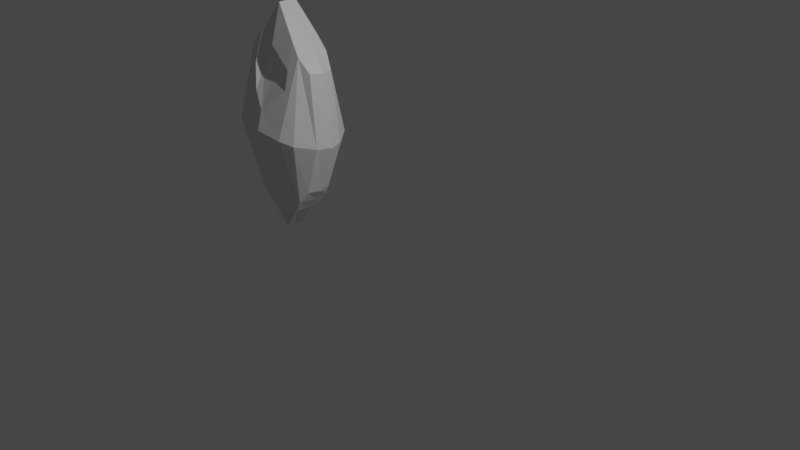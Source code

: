 # Source: PI_construtores_Gema_da_Floresta_de_Elowen.blend  (saved by Blender 3.5.10; exported with 4.5.12 LTS)
import bpy
from mathutils import Matrix  # noqa: F401  (used for matrix-valued properties, if any)

bpy.ops.wm.read_factory_settings(use_empty=True)
scene = bpy.context.scene
scene.name = 'Scene'

# ---- collections
col_collection = bpy.data.collections.new('Collection'); scene.collection.children.link(col_collection)

# ---- materials (node trees are filled in below, after node groups)
mat_material = bpy.data.materials.new('Material')
mat_material.alpha_threshold = 0.0
mat_material.use_transparent_shadow = False
mat_material.roughness = 0.5
mat_material.line_color = (0.0, 0.0, 0.0, 1.0)

# ---- material node trees
mat_material.use_nodes = True; mat_material.node_tree.nodes.clear()
_N = mat_material.node_tree.nodes; _L = mat_material.node_tree.links
n0 = _N.new('ShaderNodeOutputMaterial'); n0.name = 'Material Output'; n0.location = (300, 300)
n1 = _N.new('ShaderNodeBsdfPrincipled'); n1.name = 'Principled BSDF'; n1.location = (10, 300)
n1.distribution = 'GGX'
n1.subsurface_method = 'RANDOM_WALK_SKIN'
n1.inputs[3].default_value = 1.45
n1.inputs[27].default_value = (0.0, 0.0, 0.0, 1.0)
n1.inputs[28].default_value = 1.0
_L.new(n1.outputs[0], n0.inputs[0])
n0.is_active_output = True

# ---- world
world_world = bpy.data.worlds.new('World'); scene.world = world_world
world_world.use_nodes = True; world_world.node_tree.nodes.clear()
_N = world_world.node_tree.nodes; _L = world_world.node_tree.links
n0 = _N.new('ShaderNodeOutputWorld'); n0.name = 'World Output'; n0.location = (300, 300)
n1 = _N.new('ShaderNodeBackground'); n1.name = 'Background'; n1.location = (10, 300)
n1.inputs[0].default_value = (0.05088, 0.05088, 0.05088, 1.0)
_L.new(n1.outputs[0], n0.inputs[0])
n0.is_active_output = True
world_world.color = (0.05088, 0.05088, 0.05088)
world_world.use_sun_shadow = False
world_world.sun_shadow_jitter_overblur = 0.0

# ---- cameras
cam_camera = bpy.data.cameras.new('Camera')
cam_camera.clip_end = 100.0
cam_camera.ortho_scale = 7.314

# ---- lights
light_light = bpy.data.lights.new('Light', 'POINT')
light_light.transmission_factor = 0.0
light_light.energy = 1000.0
light_light.shadow_soft_size = 0.1
light_light.shadow_maximum_resolution = 0.006
light_light.use_absolute_resolution = True

# ---- meshes
me_cube = bpy.data.meshes.new('Cube')
me_cube.from_pydata([(1.224, 0.257, 0.497), (0.9839, 0.257, -0.5547), (1.224, -0.257, 0.497), (0.9839, -0.257, -0.5547), (-1.214, 0.257, 0.513), (-1.133, 0.257, -0.5423), (-1.214, -0.257, 0.513), (-1.133, -0.257, -0.5423), (-0.1158, 0.1922, -0.9886), (-0.02991, -0.1922, 1.0), (-0.1158, -0.1922, -0.9886), (-0.02991, 0.1922, 1.0), (1.471, 0.2981, -0.1165), (-1.564, -0.2981, -0.03823), (1.471, -0.2981, -0.1165), (-1.564, 0.2981, -0.03823), (-0.02408, 0.8676, -0.01496), (-0.02408, -0.8676, -0.01496), (0.4677, -0.3039, -0.7716), (0.6122, 0.3039, 0.7485), (0.4677, 0.3039, -0.7716), (0.6122, -0.3039, 0.7485), (0.7233, -0.7885, -0.05519), (0.7233, 0.7885, -0.05519), (-0.5908, 0.3039, -0.7654), (-0.6071, -0.3039, 0.7565), (-0.5908, -0.3039, -0.7654), (-0.6071, 0.3039, 0.7565), (-0.7939, 0.7885, -0.01605), (-0.7939, -0.7885, -0.01605), (-0.862, 0.3425, -0.6538), (-0.9106, -0.3425, 0.6347), (-1.179, -0.6491, -0.02714), (-0.862, -0.3425, -0.6538), (-0.9106, 0.3425, 0.6347), (-1.179, 0.6491, -0.02714), (0.7258, -0.3425, -0.6631), (0.9182, 0.3425, 0.6228), (1.097, 0.6491, -0.08585), (0.7258, 0.3425, -0.6631), (0.9182, -0.3425, 0.6228), (1.097, -0.6491, -0.08585), (-1.262, -1.192e-07, -0.5423), (1.371, -1.192e-07, 0.497), (-1.352, -1.192e-07, 0.513), (1.103, -1.192e-07, -0.5547), (-0.1176, -8.941e-08, -0.9886), (-0.02606, -8.941e-08, 1.0), (1.646, -1.192e-07, -0.1165), (-1.743, -1.192e-07, -0.03823), (0.6876, -5.96e-08, 0.7485), (0.5263, -5.96e-08, -0.7716), (-0.656, -5.96e-08, -0.7654), (-0.6742, -5.96e-08, 0.7565), (-0.9589, -1.192e-07, -0.6538), (-1.013, -1.192e-07, 0.6347), (1.029, -1.192e-07, 0.6228), (0.8145, -1.192e-07, -0.6631), (-0.028, -0.4138, 0.667), (-0.02504, -0.7565, 0.152), (0.6458, -0.4508, 0.5049), (0.6686, -0.5501, 0.3402), (-0.4197, -0.636, 0.2773), (-0.4909, -0.3365, 0.4919), (-0.0265, -0.4384, 0.4053), (0.05822, -0.4166, 0.4247), (-1.009, -0.4554, 0.3909), (-1.077, -0.5327, 0.2242), (-0.6745, -0.4787, 0.4779), (-0.71, -0.5707, 0.3311), (-0.6552, -0.6482, 0.2077), (-1.208, -0.3814, 0.308), (-0.8027, -0.4674, 0.4682), (-0.9393, -0.6158, 0.1589), (-0.8392, -0.5529, 0.3312)], [], [(55, 44, 6, 31), (32, 67, 71, 66, 31, 6, 13), (49, 44, 4, 15), (57, 45, 3, 36), (48, 43, 2, 14), (38, 37, 0, 12), (28, 27, 11, 16), (52, 46, 10, 26), (22, 61, 59, 17), (50, 47, 9, 21), (18, 22, 17, 10), (24, 28, 16, 8), (39, 38, 12, 1), (45, 48, 14, 3), (42, 49, 15, 5), (33, 32, 13, 7), (8, 16, 23, 20), (36, 41, 22, 18), (56, 50, 21, 40), (41, 40, 21, 60, 61, 22), (16, 11, 19, 23), (46, 51, 18, 10), (10, 17, 29, 26), (30, 35, 28, 24), (54, 52, 26, 33), (35, 34, 27, 28), (17, 59, 62, 70, 29), (47, 53, 25, 9), (15, 4, 34, 35), (42, 54, 33, 7), (5, 15, 35, 30), (26, 29, 32, 33), (29, 70, 73, 67, 32), (53, 55, 31, 25), (14, 2, 40, 41), (43, 56, 40, 2), (3, 14, 41, 36), (20, 23, 38, 39), (23, 19, 37, 38), (51, 57, 36, 18), (20, 39, 57, 51), (0, 37, 56, 43), (27, 34, 55, 53), (5, 30, 54, 42), (11, 27, 53, 47), (30, 24, 52, 54), (8, 20, 51, 46), (37, 19, 50, 56), (7, 13, 49, 42), (1, 12, 48, 45), (19, 11, 47, 50), (24, 8, 46, 52), (12, 0, 43, 48), (39, 1, 45, 57), (13, 6, 44, 49), (34, 4, 44, 55), (58, 63, 62, 59, 64), (59, 61, 60, 65, 64), (58, 60, 21, 9), (64, 65, 60, 58), (66, 71, 67), (67, 73, 70, 69, 74, 66), (66, 72, 68, 25, 31), (68, 72, 66, 74, 69), (70, 62, 63, 68, 69), (68, 63, 58, 9, 25)])
_uv = me_cube.uv_layers.new(name='UVMap')
_uv.uv.foreach_set('vector', [0.8438, 0.625, 0.875, 0.625, 0.875, 0.75, 0.8438, 0.75, 0.5, 0.9688, 0.5475, 0.9688, 0.5714, 0.9868, 0.579, 0.9688, 0.625, 0.9688, 0.625, 1.0, 0.5, 1.0, 0.5, 0.125, 0.625, 0.125, 0.625, 0.25, 0.5, 0.25, 0.3438, 0.625, 0.375, 0.625, 0.375, 0.75, 0.3438, 0.75, 0.5, 0.625, 0.625, 0.625, 0.625, 0.75, 0.5, 0.75, 0.5, 0.4688, 0.625, 0.4688, 0.625, 0.5, 0.5, 0.5, 0.5, 0.3125, 0.625, 0.3125, 0.625, 0.375, 0.5, 0.375, 0.1875, 0.625, 0.25, 0.625, 0.25, 0.75, 0.1875, 0.75, 0.5, 0.8125, 0.5615, 0.8125, 0.5206, 0.875, 0.5, 0.875, 0.6875, 0.625, 0.75, 0.625, 0.75, 0.75, 0.6875, 0.75, 0.375, 0.8125, 0.5, 0.8125, 0.5, 0.875, 0.375, 0.875, 0.375, 0.3125, 0.5, 0.3125, 0.5, 0.375, 0.375, 0.375, 0.375, 0.4688, 0.5, 0.4688, 0.5, 0.5, 0.375, 0.5, 0.375, 0.625, 0.5, 0.625, 0.5, 0.75, 0.375, 0.75, 0.375, 0.125, 0.5, 0.125, 0.5, 0.25, 0.375, 0.25, 0.375, 0.9687, 0.5, 0.9688, 0.5, 1.0, 0.375, 1.0, 0.375, 0.375, 0.5, 0.375, 0.5, 0.4375, 0.375, 0.4375, 0.375, 0.7812, 0.5, 0.7812, 0.5, 0.8125, 0.375, 0.8125, 0.6562, 0.625, 0.6875, 0.625, 0.6875, 0.75, 0.6562, 0.75, 0.5, 0.7812, 0.625, 0.7813, 0.625, 0.8125, 0.5871, 0.8125, 0.5615, 0.8125, 0.5, 0.8125, 0.5, 0.375, 0.625, 0.375, 0.625, 0.4375, 0.5, 0.4375, 0.25, 0.625, 0.3125, 0.625, 0.3125, 0.75, 0.25, 0.75, 0.375, 0.875, 0.5, 0.875, 0.5, 0.9375, 0.375, 0.9375, 0.375, 0.2812, 0.5, 0.2812, 0.5, 0.3125, 0.375, 0.3125, 0.1562, 0.625, 0.1875, 0.625, 0.1875, 0.75, 0.1562, 0.75, 0.5, 0.2812, 0.625, 0.2812, 0.625, 0.3125, 0.5, 0.3125, 0.5, 0.875, 0.5206, 0.875, 0.5422, 0.9102, 0.5362, 0.9375, 0.5, 0.9375, 0.75, 0.625, 0.8125, 0.625, 0.8125, 0.75, 0.75, 0.75, 0.5, 0.25, 0.625, 0.25, 0.625, 0.2812, 0.5, 0.2812, 0.125, 0.625, 0.1562, 0.625, 0.1562, 0.75, 0.125, 0.75, 0.375, 0.25, 0.5, 0.25, 0.5, 0.2812, 0.375, 0.2812, 0.375, 0.9375, 0.5, 0.9375, 0.5, 0.9688, 0.375, 0.9687, 0.5, 0.9375, 0.5362, 0.9375, 0.532, 0.9562, 0.5475, 0.9688, 0.5, 0.9688, 0.8125, 0.625, 0.8438, 0.625, 0.8438, 0.75, 0.8125, 0.75, 0.5, 0.75, 0.625, 0.75, 0.625, 0.7813, 0.5, 0.7812, 0.625, 0.625, 0.6562, 0.625, 0.6562, 0.75, 0.625, 0.75, 0.375, 0.75, 0.5, 0.75, 0.5, 0.7812, 0.375, 0.7812, 0.375, 0.4375, 0.5, 0.4375, 0.5, 0.4688, 0.375, 0.4688, 0.5, 0.4375, 0.625, 0.4375, 0.625, 0.4688, 0.5, 0.4688, 0.3125, 0.625, 0.3438, 0.625, 0.3438, 0.75, 0.3125, 0.75, 0.3125, 0.5, 0.3438, 0.5, 0.3438, 0.625, 0.3125, 0.625, 0.625, 0.5, 0.6562, 0.5, 0.6562, 0.625, 0.625, 0.625, 0.8125, 0.5, 0.8438, 0.5, 0.8438, 0.625, 0.8125, 0.625, 0.125, 0.5, 0.1562, 0.5, 0.1562, 0.625, 0.125, 0.625, 0.75, 0.5, 0.8125, 0.5, 0.8125, 0.625, 0.75, 0.625, 0.1562, 0.5, 0.1875, 0.5, 0.1875, 0.625, 0.1562, 0.625, 0.25, 0.5, 0.3125, 0.5, 0.3125, 0.625, 0.25, 0.625, 0.6562, 0.5, 0.6875, 0.5, 0.6875, 0.625, 0.6562, 0.625, 0.375, 0.0, 0.5, 0.0, 0.5, 0.125, 0.375, 0.125, 0.375, 0.5, 0.5, 0.5, 0.5, 0.625, 0.375, 0.625, 0.6875, 0.5, 0.75, 0.5, 0.75, 0.625, 0.6875, 0.625, 0.1875, 0.5, 0.25, 0.5, 0.25, 0.625, 0.1875, 0.625, 0.5, 0.5, 0.625, 0.5, 0.625, 0.625, 0.5, 0.625, 0.3438, 0.5, 0.375, 0.5, 0.375, 0.625, 0.3438, 0.625, 0.5, 0.0, 0.625, 0.0, 0.625, 0.125, 0.5, 0.125, 0.8438, 0.5, 0.875, 0.5, 0.875, 0.625, 0.8438, 0.625, 0.584, 0.875, 0.5768, 0.9175, 0.5422, 0.9102, 0.5206, 0.875, 0.5518, 0.875, 0.5206, 0.875, 0.5615, 0.8125, 0.5871, 0.8125, 0.5566, 0.8673, 0.5518, 0.875, 0.584, 0.875, 0.5871, 0.8125, 0.625, 0.8125, 0.625, 0.875, 0.5518, 0.875, 0.5566, 0.8673, 0.5871, 0.8125, 0.584, 0.875, 0.579, 0.9688, 0.5714, 0.9868, 0.5475, 0.9688, 0.5475, 0.9688, 0.532, 0.9562, 0.5362, 0.9375, 0.5562, 0.9375, 0.5596, 0.9496, 0.579, 0.9688, 0.579, 0.9688, 0.5839, 0.9503, 0.5799, 0.9375, 0.625, 0.9375, 0.625, 0.9688, 0.5799, 0.9375, 0.5839, 0.9503, 0.579, 0.9688, 0.5596, 0.9496, 0.5562, 0.9375, 0.5362, 0.9375, 0.5422, 0.9102, 0.5768, 0.9175, 0.5799, 0.9375, 0.5562, 0.9375, 0.5799, 0.9375, 0.5768, 0.9175, 0.584, 0.875, 0.625, 0.875, 0.625, 0.9375])
me_cube.materials.append(mat_material)
me_cube.use_mirror_vertex_groups = False
me_cube.update()

# ---- objects
ob_cube = bpy.data.objects.new('Cube', me_cube)
ob_light = bpy.data.objects.new('Light', light_light)
ob_camera = bpy.data.objects.new('Camera', cam_camera)
ob_empty = bpy.data.objects.new('Empty', None)
ob_empty_001 = bpy.data.objects.new('Empty.001', None)

# ---- transforms, parenting, visibility, modifiers, constraints
ob_cube.location = (-2.684, 0.7711, 0.1365)
ob_cube.scale = (0.4465, 0.6037, 1.446)
ob_cube.lock_rotations_4d = False
ob_cube.empty_display_type = 'ARROWS'
ob_cube.lineart.crease_threshold = 0.0
ob_light.location = (4.076, 1.005, 5.904)
ob_light.rotation_euler = (0.6503, 0.05522, 1.866)
ob_light.lock_rotations_4d = False
ob_light.empty_display_type = 'ARROWS'
ob_light.color = (0.0, 0.0, 0.0, 0.0)
ob_light.lineart.crease_threshold = 0.0
ob_camera.location = (7.359, -6.926, 4.958)
ob_camera.rotation_euler = (1.109, 0.0, 0.8149)
ob_camera.lock_rotations_4d = False
ob_camera.empty_display_type = 'ARROWS'
ob_camera.color = (0.0, 0.0, 0.0, 0.0)
ob_camera.display_type = 'WIRE'
ob_camera.lineart.crease_threshold = 0.0
ob_empty.location = (3.582, -1.086e-07, 0.8084)
ob_empty.rotation_euler = (1.571, -0.0, -0.0)
ob_empty.empty_display_type = 'IMAGE'
ob_empty.empty_display_size = 8.47
ob_empty.empty_image_offset = (-0.8947, -0.5707)
ob_empty.use_empty_image_alpha = True
ob_empty.color = (1.0, 1.0, 1.0, 0.1339)
ob_empty_001.location = (-10.7, -4.098e-07, 3.032)
ob_empty_001.rotation_euler = (1.571, -0.0, -0.0)
ob_empty_001.empty_display_type = 'IMAGE'
ob_empty_001.empty_display_size = 2.363
ob_empty_001.empty_image_offset = (3.009, -0.5968)

# ---- collection membership
col_collection.objects.link(ob_cube)
col_collection.objects.link(ob_light)
col_collection.objects.link(ob_camera)
col_collection.objects.link(ob_empty)
col_collection.objects.link(ob_empty_001)

# ---- scene / render settings (as saved in the file)
scene.camera = ob_camera
scene.frame_start = 1; scene.frame_end = 250; scene.frame_set(1)
scene.render.engine = 'BLENDER_EEVEE_NEXT'
scene.cycles.sampling_pattern = 'TABULATED_SOBOL'
scene.view_settings.view_transform = 'Filmic'
bpy.context.view_layer.update()
